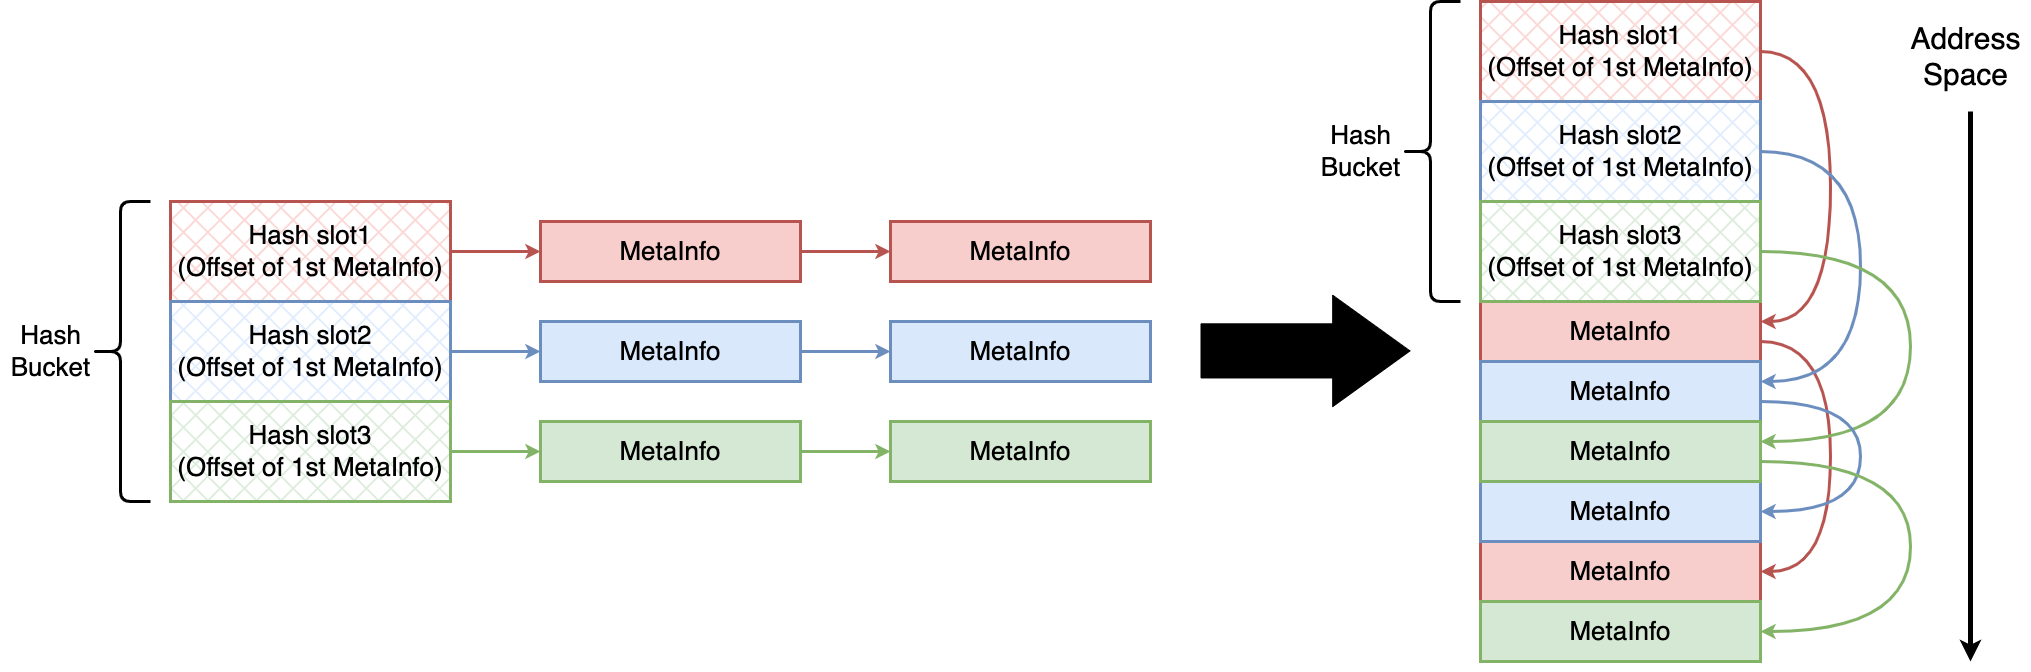

The diagram above was exported from draw.io. Its source (the exported page's mxGraphModel, read from the mxfile embedded in the PNG):
<mxGraphModel dx="2060" dy="1253" grid="1" gridSize="10" guides="1" tooltips="1" connect="1" arrows="1" fold="1" page="0" pageScale="1" pageWidth="827" pageHeight="1169" background="#ffffff" math="0" shadow="0">
  <root>
    <mxCell id="0" />
    <mxCell id="1" parent="0" />
    <mxCell id="E-kzyJS-nsztVi2GAsIu-14" style="edgeStyle=orthogonalEdgeStyle;rounded=0;orthogonalLoop=1;jettySize=auto;html=1;strokeWidth=3;fillColor=#f8cecc;strokeColor=#b85450;" edge="1" parent="1" source="E-kzyJS-nsztVi2GAsIu-1" target="E-kzyJS-nsztVi2GAsIu-2">
      <mxGeometry relative="1" as="geometry" />
    </mxCell>
    <mxCell id="E-kzyJS-nsztVi2GAsIu-1" value="&lt;font style=&quot;font-size: 26px;&quot;&gt;MetaInfo&lt;/font&gt;" style="rounded=0;whiteSpace=wrap;html=1;fillColor=#f8cecc;strokeColor=#b85450;strokeWidth=3;" vertex="1" parent="1">
      <mxGeometry x="540" y="420" width="260" height="60" as="geometry" />
    </mxCell>
    <mxCell id="E-kzyJS-nsztVi2GAsIu-2" value="&lt;font style=&quot;font-size: 26px;&quot;&gt;MetaInfo&lt;/font&gt;" style="rounded=0;whiteSpace=wrap;html=1;fillColor=#f8cecc;strokeColor=#b85450;strokeWidth=3;" vertex="1" parent="1">
      <mxGeometry x="890" y="420" width="260" height="60" as="geometry" />
    </mxCell>
    <mxCell id="E-kzyJS-nsztVi2GAsIu-10" style="edgeStyle=orthogonalEdgeStyle;rounded=0;orthogonalLoop=1;jettySize=auto;html=1;strokeWidth=3;fillColor=#f8cecc;strokeColor=#b85450;" edge="1" parent="1" source="E-kzyJS-nsztVi2GAsIu-3" target="E-kzyJS-nsztVi2GAsIu-1">
      <mxGeometry relative="1" as="geometry" />
    </mxCell>
    <mxCell id="E-kzyJS-nsztVi2GAsIu-3" value="&lt;font style=&quot;font-size: 26px;&quot;&gt;Hash slot1&lt;br&gt;(Offset of 1st MetaInfo)&lt;/font&gt;" style="rounded=0;whiteSpace=wrap;html=1;fillColor=#f8cecc;strokeColor=#b85450;strokeWidth=3;fillStyle=cross-hatch;" vertex="1" parent="1">
      <mxGeometry x="170" y="400" width="280" height="100" as="geometry" />
    </mxCell>
    <mxCell id="E-kzyJS-nsztVi2GAsIu-11" style="edgeStyle=orthogonalEdgeStyle;rounded=0;orthogonalLoop=1;jettySize=auto;html=1;strokeWidth=3;fillColor=#dae8fc;strokeColor=#6c8ebf;" edge="1" parent="1" source="E-kzyJS-nsztVi2GAsIu-4" target="E-kzyJS-nsztVi2GAsIu-6">
      <mxGeometry relative="1" as="geometry" />
    </mxCell>
    <mxCell id="E-kzyJS-nsztVi2GAsIu-4" value="&lt;font style=&quot;font-size: 26px;&quot;&gt;&lt;font style=&quot;font-size: 26px;&quot;&gt;Hash slot2&lt;br&gt;&lt;/font&gt;(Offset of 1st MetaInfo)&lt;/font&gt;" style="rounded=0;whiteSpace=wrap;html=1;fillColor=#dae8fc;strokeColor=#6c8ebf;strokeWidth=3;fillStyle=cross-hatch;" vertex="1" parent="1">
      <mxGeometry x="170" y="500" width="280" height="100" as="geometry" />
    </mxCell>
    <mxCell id="E-kzyJS-nsztVi2GAsIu-12" style="edgeStyle=orthogonalEdgeStyle;rounded=0;orthogonalLoop=1;jettySize=auto;html=1;strokeWidth=3;fillColor=#d5e8d4;strokeColor=#82b366;" edge="1" parent="1" source="E-kzyJS-nsztVi2GAsIu-5" target="E-kzyJS-nsztVi2GAsIu-8">
      <mxGeometry relative="1" as="geometry" />
    </mxCell>
    <mxCell id="E-kzyJS-nsztVi2GAsIu-5" value="&lt;font style=&quot;font-size: 26px;&quot;&gt;&lt;font style=&quot;font-size: 26px;&quot;&gt;Hash slot3&lt;br&gt;&lt;/font&gt;(Offset of 1st MetaInfo)&lt;/font&gt;" style="rounded=0;whiteSpace=wrap;html=1;fillColor=#d5e8d4;strokeColor=#82b366;strokeWidth=3;fillStyle=cross-hatch;" vertex="1" parent="1">
      <mxGeometry x="170" y="600" width="280" height="100" as="geometry" />
    </mxCell>
    <mxCell id="E-kzyJS-nsztVi2GAsIu-15" style="edgeStyle=orthogonalEdgeStyle;rounded=0;orthogonalLoop=1;jettySize=auto;html=1;strokeWidth=3;fillColor=#dae8fc;strokeColor=#6c8ebf;" edge="1" parent="1" source="E-kzyJS-nsztVi2GAsIu-6" target="E-kzyJS-nsztVi2GAsIu-7">
      <mxGeometry relative="1" as="geometry" />
    </mxCell>
    <mxCell id="E-kzyJS-nsztVi2GAsIu-6" value="&lt;font style=&quot;font-size: 26px;&quot;&gt;MetaInfo&lt;/font&gt;" style="rounded=0;whiteSpace=wrap;html=1;fillColor=#dae8fc;strokeColor=#6c8ebf;strokeWidth=3;" vertex="1" parent="1">
      <mxGeometry x="540" y="520" width="260" height="60" as="geometry" />
    </mxCell>
    <mxCell id="E-kzyJS-nsztVi2GAsIu-7" value="&lt;font style=&quot;font-size: 26px;&quot;&gt;MetaInfo&lt;/font&gt;" style="rounded=0;whiteSpace=wrap;html=1;fillColor=#dae8fc;strokeColor=#6c8ebf;strokeWidth=3;" vertex="1" parent="1">
      <mxGeometry x="890" y="520" width="260" height="60" as="geometry" />
    </mxCell>
    <mxCell id="E-kzyJS-nsztVi2GAsIu-16" style="edgeStyle=orthogonalEdgeStyle;rounded=0;orthogonalLoop=1;jettySize=auto;html=1;strokeWidth=3;fillColor=#d5e8d4;strokeColor=#82b366;" edge="1" parent="1" source="E-kzyJS-nsztVi2GAsIu-8" target="E-kzyJS-nsztVi2GAsIu-9">
      <mxGeometry relative="1" as="geometry" />
    </mxCell>
    <mxCell id="E-kzyJS-nsztVi2GAsIu-8" value="&lt;font style=&quot;font-size: 26px;&quot;&gt;MetaInfo&lt;/font&gt;" style="rounded=0;whiteSpace=wrap;html=1;fillColor=#d5e8d4;strokeColor=#82b366;strokeWidth=3;" vertex="1" parent="1">
      <mxGeometry x="540" y="620" width="260" height="60" as="geometry" />
    </mxCell>
    <mxCell id="E-kzyJS-nsztVi2GAsIu-9" value="&lt;font style=&quot;font-size: 26px;&quot;&gt;MetaInfo&lt;/font&gt;" style="rounded=0;whiteSpace=wrap;html=1;fillColor=#d5e8d4;strokeColor=#82b366;strokeWidth=3;" vertex="1" parent="1">
      <mxGeometry x="890" y="620" width="260" height="60" as="geometry" />
    </mxCell>
    <mxCell id="E-kzyJS-nsztVi2GAsIu-48" style="edgeStyle=orthogonalEdgeStyle;rounded=0;orthogonalLoop=1;jettySize=auto;html=1;entryX=1;entryY=0.5;entryDx=0;entryDy=0;curved=1;fillColor=#f8cecc;strokeColor=#b85450;strokeWidth=3;" edge="1" parent="1" source="E-kzyJS-nsztVi2GAsIu-33" target="E-kzyJS-nsztVi2GAsIu-34">
      <mxGeometry relative="1" as="geometry">
        <Array as="points">
          <mxPoint x="1830" y="540" />
          <mxPoint x="1830" y="770" />
        </Array>
      </mxGeometry>
    </mxCell>
    <mxCell id="E-kzyJS-nsztVi2GAsIu-33" value="&lt;font style=&quot;font-size: 26px;&quot;&gt;MetaInfo&lt;/font&gt;" style="rounded=0;whiteSpace=wrap;html=1;fillColor=#f8cecc;strokeColor=#b85450;strokeWidth=3;" vertex="1" parent="1">
      <mxGeometry x="1480" y="500" width="280" height="60" as="geometry" />
    </mxCell>
    <mxCell id="E-kzyJS-nsztVi2GAsIu-34" value="&lt;font style=&quot;font-size: 26px;&quot;&gt;MetaInfo&lt;/font&gt;" style="rounded=0;whiteSpace=wrap;html=1;fillColor=#f8cecc;strokeColor=#b85450;strokeWidth=3;" vertex="1" parent="1">
      <mxGeometry x="1480" y="740" width="280" height="60" as="geometry" />
    </mxCell>
    <mxCell id="E-kzyJS-nsztVi2GAsIu-47" style="edgeStyle=orthogonalEdgeStyle;rounded=0;orthogonalLoop=1;jettySize=auto;html=1;curved=1;fillColor=#f8cecc;strokeColor=#b85450;strokeWidth=3;" edge="1" parent="1" source="E-kzyJS-nsztVi2GAsIu-36">
      <mxGeometry relative="1" as="geometry">
        <mxPoint x="1760" y="520" as="targetPoint" />
        <Array as="points">
          <mxPoint x="1830" y="250" />
          <mxPoint x="1830" y="520" />
          <mxPoint x="1760" y="520" />
        </Array>
      </mxGeometry>
    </mxCell>
    <mxCell id="E-kzyJS-nsztVi2GAsIu-36" value="&lt;font style=&quot;font-size: 26px;&quot;&gt;Hash slot1&lt;br style=&quot;border-color: var(--border-color);&quot;&gt;(Offset of 1st MetaInfo)&lt;/font&gt;" style="rounded=0;whiteSpace=wrap;html=1;fillColor=#f8cecc;strokeColor=#b85450;strokeWidth=3;fillStyle=cross-hatch;" vertex="1" parent="1">
      <mxGeometry x="1480" y="200" width="280" height="100" as="geometry" />
    </mxCell>
    <mxCell id="E-kzyJS-nsztVi2GAsIu-49" style="edgeStyle=orthogonalEdgeStyle;rounded=0;orthogonalLoop=1;jettySize=auto;html=1;curved=1;fillColor=#dae8fc;strokeColor=#6c8ebf;strokeWidth=3;" edge="1" parent="1" source="E-kzyJS-nsztVi2GAsIu-38">
      <mxGeometry relative="1" as="geometry">
        <mxPoint x="1760" y="580" as="targetPoint" />
        <Array as="points">
          <mxPoint x="1860" y="350" />
          <mxPoint x="1860" y="580" />
          <mxPoint x="1760" y="580" />
        </Array>
      </mxGeometry>
    </mxCell>
    <mxCell id="E-kzyJS-nsztVi2GAsIu-38" value="&lt;font style=&quot;font-size: 26px;&quot;&gt;&lt;font style=&quot;border-color: var(--border-color); font-size: 26px;&quot;&gt;Hash slot2&lt;br style=&quot;border-color: var(--border-color);&quot;&gt;&lt;/font&gt;(Offset of 1st MetaInfo)&lt;/font&gt;" style="rounded=0;whiteSpace=wrap;html=1;fillColor=#dae8fc;strokeColor=#6c8ebf;strokeWidth=3;fillStyle=cross-hatch;" vertex="1" parent="1">
      <mxGeometry x="1480" y="300" width="280" height="100" as="geometry" />
    </mxCell>
    <mxCell id="E-kzyJS-nsztVi2GAsIu-53" style="edgeStyle=orthogonalEdgeStyle;rounded=0;orthogonalLoop=1;jettySize=auto;html=1;curved=1;fillColor=#d5e8d4;strokeColor=#82b366;strokeWidth=3;" edge="1" parent="1" source="E-kzyJS-nsztVi2GAsIu-40" target="E-kzyJS-nsztVi2GAsIu-45">
      <mxGeometry relative="1" as="geometry">
        <mxPoint x="1500" y="640" as="targetPoint" />
        <Array as="points">
          <mxPoint x="1910" y="450" />
          <mxPoint x="1910" y="640" />
        </Array>
      </mxGeometry>
    </mxCell>
    <mxCell id="E-kzyJS-nsztVi2GAsIu-40" value="&lt;font style=&quot;font-size: 26px;&quot;&gt;&lt;font style=&quot;border-color: var(--border-color); font-size: 26px;&quot;&gt;Hash slot3&lt;br style=&quot;border-color: var(--border-color);&quot;&gt;&lt;/font&gt;(Offset of 1st MetaInfo)&lt;/font&gt;" style="rounded=0;whiteSpace=wrap;html=1;fillColor=#d5e8d4;strokeColor=#82b366;strokeWidth=3;fillStyle=cross-hatch;" vertex="1" parent="1">
      <mxGeometry x="1480" y="400" width="280" height="100" as="geometry" />
    </mxCell>
    <mxCell id="E-kzyJS-nsztVi2GAsIu-50" style="edgeStyle=orthogonalEdgeStyle;rounded=0;orthogonalLoop=1;jettySize=auto;html=1;entryX=1;entryY=0.5;entryDx=0;entryDy=0;curved=1;fillColor=#dae8fc;strokeColor=#6c8ebf;strokeWidth=3;" edge="1" parent="1" source="E-kzyJS-nsztVi2GAsIu-42" target="E-kzyJS-nsztVi2GAsIu-43">
      <mxGeometry relative="1" as="geometry">
        <Array as="points">
          <mxPoint x="1860" y="600" />
          <mxPoint x="1860" y="710" />
        </Array>
      </mxGeometry>
    </mxCell>
    <mxCell id="E-kzyJS-nsztVi2GAsIu-42" value="&lt;font style=&quot;font-size: 26px;&quot;&gt;MetaInfo&lt;/font&gt;" style="rounded=0;whiteSpace=wrap;html=1;fillColor=#dae8fc;strokeColor=#6c8ebf;strokeWidth=3;" vertex="1" parent="1">
      <mxGeometry x="1480" y="560" width="280" height="60" as="geometry" />
    </mxCell>
    <mxCell id="E-kzyJS-nsztVi2GAsIu-43" value="&lt;font style=&quot;font-size: 26px;&quot;&gt;MetaInfo&lt;/font&gt;" style="rounded=0;whiteSpace=wrap;html=1;fillColor=#dae8fc;strokeColor=#6c8ebf;strokeWidth=3;" vertex="1" parent="1">
      <mxGeometry x="1480" y="680" width="280" height="60" as="geometry" />
    </mxCell>
    <mxCell id="E-kzyJS-nsztVi2GAsIu-54" style="edgeStyle=orthogonalEdgeStyle;rounded=0;orthogonalLoop=1;jettySize=auto;html=1;elbow=vertical;curved=1;fillColor=#d5e8d4;strokeColor=#82b366;strokeWidth=3;" edge="1" parent="1" source="E-kzyJS-nsztVi2GAsIu-45" target="E-kzyJS-nsztVi2GAsIu-46">
      <mxGeometry relative="1" as="geometry">
        <Array as="points">
          <mxPoint x="1910" y="660" />
          <mxPoint x="1910" y="830" />
        </Array>
      </mxGeometry>
    </mxCell>
    <mxCell id="E-kzyJS-nsztVi2GAsIu-45" value="&lt;font style=&quot;font-size: 26px;&quot;&gt;MetaInfo&lt;/font&gt;" style="rounded=0;whiteSpace=wrap;html=1;fillColor=#d5e8d4;strokeColor=#82b366;strokeWidth=3;" vertex="1" parent="1">
      <mxGeometry x="1480" y="620" width="280" height="60" as="geometry" />
    </mxCell>
    <mxCell id="E-kzyJS-nsztVi2GAsIu-46" value="&lt;font style=&quot;font-size: 26px;&quot;&gt;MetaInfo&lt;/font&gt;" style="rounded=0;whiteSpace=wrap;html=1;fillColor=#d5e8d4;strokeColor=#82b366;strokeWidth=3;" vertex="1" parent="1">
      <mxGeometry x="1480" y="800" width="280" height="60" as="geometry" />
    </mxCell>
    <mxCell id="E-kzyJS-nsztVi2GAsIu-56" value="" style="endArrow=classic;html=1;rounded=0;strokeWidth=5;fillColor=#f8cecc;strokeColor=#000000;" edge="1" parent="1">
      <mxGeometry width="50" height="50" relative="1" as="geometry">
        <mxPoint x="1970" y="310" as="sourcePoint" />
        <mxPoint x="1970" y="860" as="targetPoint" />
      </mxGeometry>
    </mxCell>
    <mxCell id="E-kzyJS-nsztVi2GAsIu-57" value="&lt;font style=&quot;font-size: 30px;&quot;&gt;Address&lt;br&gt;Space&lt;/font&gt;" style="text;html=1;align=center;verticalAlign=middle;resizable=0;points=[];autosize=1;strokeColor=none;fillColor=none;" vertex="1" parent="1">
      <mxGeometry x="1900" y="210" width="130" height="90" as="geometry" />
    </mxCell>
    <mxCell id="E-kzyJS-nsztVi2GAsIu-58" value="" style="shape=flexArrow;endArrow=classic;html=1;rounded=0;endWidth=56.33217993079585;endSize=25.44705882352941;width=54.11764705882353;fillColor=#000000;" edge="1" parent="1">
      <mxGeometry width="50" height="50" relative="1" as="geometry">
        <mxPoint x="1200" y="549.4100000000001" as="sourcePoint" />
        <mxPoint x="1410" y="549.4100000000001" as="targetPoint" />
      </mxGeometry>
    </mxCell>
    <mxCell id="E-kzyJS-nsztVi2GAsIu-61" value="" style="shape=curlyBracket;whiteSpace=wrap;html=1;rounded=1;labelPosition=left;verticalLabelPosition=middle;align=right;verticalAlign=middle;strokeWidth=3;" vertex="1" parent="1">
      <mxGeometry x="90" y="400" width="60" height="300" as="geometry" />
    </mxCell>
    <mxCell id="E-kzyJS-nsztVi2GAsIu-62" value="&lt;font style=&quot;font-size: 26px;&quot;&gt;Hash &lt;br&gt;Bucket&lt;/font&gt;" style="text;html=1;align=center;verticalAlign=middle;resizable=0;points=[];autosize=1;strokeColor=none;fillColor=none;" vertex="1" parent="1">
      <mxGeometry y="510" width="100" height="80" as="geometry" />
    </mxCell>
    <mxCell id="E-kzyJS-nsztVi2GAsIu-63" value="" style="shape=curlyBracket;whiteSpace=wrap;html=1;rounded=1;labelPosition=left;verticalLabelPosition=middle;align=right;verticalAlign=middle;strokeWidth=3;" vertex="1" parent="1">
      <mxGeometry x="1400" y="200" width="60" height="300" as="geometry" />
    </mxCell>
    <mxCell id="E-kzyJS-nsztVi2GAsIu-64" value="&lt;font style=&quot;font-size: 26px;&quot;&gt;Hash &lt;br&gt;Bucket&lt;/font&gt;" style="text;html=1;align=center;verticalAlign=middle;resizable=0;points=[];autosize=1;strokeColor=none;fillColor=none;" vertex="1" parent="1">
      <mxGeometry x="1310" y="310" width="100" height="80" as="geometry" />
    </mxCell>
  </root>
</mxGraphModel>